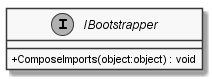

The diagram above was rendered by PlantUML. Its source (embedded in the PNG):
@startuml
skinparam monochrome true
skinparam classAttributeIconSize 0
interface IBootstrapper {
    + ComposeImports(object:object) : void
}
@enduml